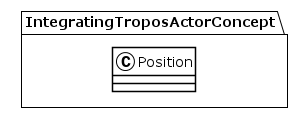

The diagram above was rendered by PlantUML. Its source (embedded in the PNG):
@startuml
!theme plain
package IntegratingTroposActorConcept {
class Position {
}
}
@enduml